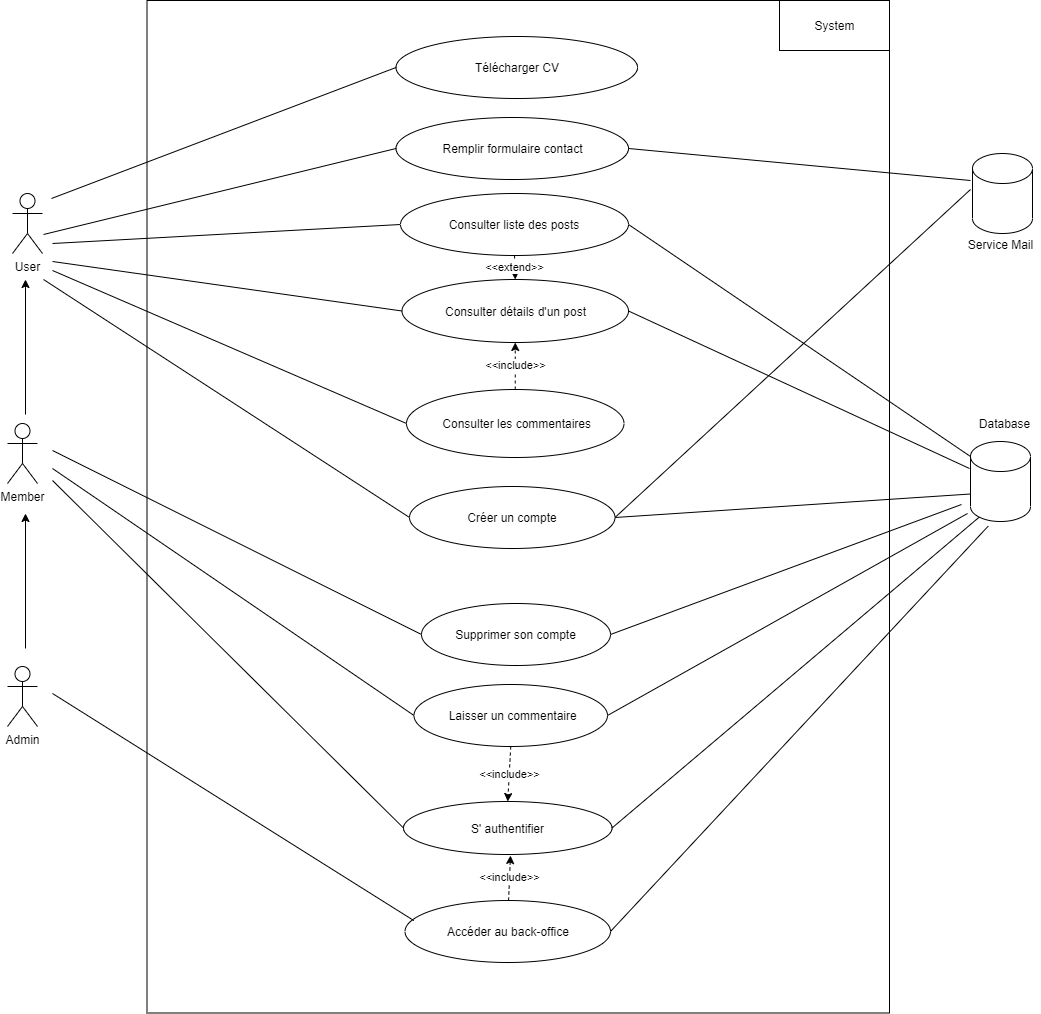

The diagram above was exported from draw.io. Its source (the exported page's mxGraphModel, read from the mxfile embedded in the PNG):
<mxGraphModel dx="1422" dy="2416" grid="1" gridSize="9" guides="1" tooltips="1" connect="1" arrows="1" fold="1" page="1" pageScale="1" pageWidth="1169" pageHeight="1654" math="0" shadow="0">
  <root>
    <mxCell id="0" />
    <mxCell id="1" parent="0" />
    <mxCell id="Tzb7fGAuBAxfPdmWYVNt-1" value="User" style="shape=umlActor;verticalLabelPosition=bottom;verticalAlign=top;html=1;outlineConnect=0;" parent="1" vertex="1">
      <mxGeometry x="50" y="40" width="30" height="60" as="geometry" />
    </mxCell>
    <mxCell id="Tzb7fGAuBAxfPdmWYVNt-2" value="Member" style="shape=umlActor;verticalLabelPosition=bottom;verticalAlign=top;html=1;outlineConnect=0;" parent="1" vertex="1">
      <mxGeometry x="45" y="270" width="30" height="60" as="geometry" />
    </mxCell>
    <mxCell id="Tzb7fGAuBAxfPdmWYVNt-3" value="Admin" style="shape=umlActor;verticalLabelPosition=bottom;verticalAlign=top;html=1;outlineConnect=0;" parent="1" vertex="1">
      <mxGeometry x="45" y="513" width="30" height="60" as="geometry" />
    </mxCell>
    <mxCell id="Tzb7fGAuBAxfPdmWYVNt-148" value="" style="endArrow=classic;html=1;" parent="1" edge="1">
      <mxGeometry width="50" height="50" relative="1" as="geometry">
        <mxPoint x="63" y="495" as="sourcePoint" />
        <mxPoint x="63" y="360" as="targetPoint" />
      </mxGeometry>
    </mxCell>
    <mxCell id="Tzb7fGAuBAxfPdmWYVNt-149" value="" style="endArrow=classic;html=1;" parent="1" edge="1">
      <mxGeometry width="50" height="50" relative="1" as="geometry">
        <mxPoint x="63" y="261" as="sourcePoint" />
        <mxPoint x="63" y="126" as="targetPoint" />
      </mxGeometry>
    </mxCell>
    <mxCell id="Tzb7fGAuBAxfPdmWYVNt-152" value="" style="rounded=0;whiteSpace=wrap;html=1;" parent="1" vertex="1">
      <mxGeometry x="184.5" y="-153" width="742.5" height="1012.5" as="geometry" />
    </mxCell>
    <mxCell id="Tzb7fGAuBAxfPdmWYVNt-153" value="Remplir formulaire contact" style="ellipse;whiteSpace=wrap;html=1;" parent="1" vertex="1">
      <mxGeometry x="433.5" y="-36" width="232.5" height="62" as="geometry" />
    </mxCell>
    <mxCell id="Tzb7fGAuBAxfPdmWYVNt-154" value="Consulter détails d'un post" style="ellipse;whiteSpace=wrap;html=1;" parent="1" vertex="1">
      <mxGeometry x="439.5" y="126" width="226.5" height="63" as="geometry" />
    </mxCell>
    <mxCell id="Tzb7fGAuBAxfPdmWYVNt-155" value="&amp;nbsp;Consulter les commentaires" style="ellipse;whiteSpace=wrap;html=1;" parent="1" vertex="1">
      <mxGeometry x="444" y="236" width="217.5" height="68" as="geometry" />
    </mxCell>
    <mxCell id="Tzb7fGAuBAxfPdmWYVNt-157" value="" style="endArrow=none;html=1;entryX=0;entryY=0.5;entryDx=0;entryDy=0;endFill=0;" parent="1" target="Tzb7fGAuBAxfPdmWYVNt-153" edge="1">
      <mxGeometry width="50" height="50" relative="1" as="geometry">
        <mxPoint x="81" y="81" as="sourcePoint" />
        <mxPoint x="626" y="234" as="targetPoint" />
      </mxGeometry>
    </mxCell>
    <mxCell id="Tzb7fGAuBAxfPdmWYVNt-158" value="" style="endArrow=none;html=1;entryX=0;entryY=0.5;entryDx=0;entryDy=0;endFill=0;" parent="1" target="Tzb7fGAuBAxfPdmWYVNt-156" edge="1">
      <mxGeometry width="50" height="50" relative="1" as="geometry">
        <mxPoint x="90" y="90" as="sourcePoint" />
        <mxPoint x="626" y="234" as="targetPoint" />
      </mxGeometry>
    </mxCell>
    <mxCell id="Tzb7fGAuBAxfPdmWYVNt-159" value="" style="endArrow=none;html=1;entryX=0;entryY=0.5;entryDx=0;entryDy=0;endFill=0;" parent="1" target="Tzb7fGAuBAxfPdmWYVNt-154" edge="1">
      <mxGeometry width="50" height="50" relative="1" as="geometry">
        <mxPoint x="90" y="108" as="sourcePoint" />
        <mxPoint x="626" y="234" as="targetPoint" />
      </mxGeometry>
    </mxCell>
    <mxCell id="ZvJDOYS-tY_YJ6zkSd6L-23" value="&amp;lt;&amp;lt;include&amp;gt;&amp;gt;" style="edgeStyle=none;rounded=0;orthogonalLoop=1;jettySize=auto;html=1;exitX=0.5;exitY=1;exitDx=0;exitDy=0;entryX=0.5;entryY=0;entryDx=0;entryDy=0;dashed=1;endSize=6;" parent="1" source="Tzb7fGAuBAxfPdmWYVNt-160" target="Tzb7fGAuBAxfPdmWYVNt-167" edge="1">
      <mxGeometry relative="1" as="geometry" />
    </mxCell>
    <mxCell id="Tzb7fGAuBAxfPdmWYVNt-160" value="&amp;nbsp;Laisser un commentaire" style="ellipse;whiteSpace=wrap;html=1;" parent="1" vertex="1">
      <mxGeometry x="451.5" y="531" width="193.5" height="62" as="geometry" />
    </mxCell>
    <mxCell id="Tzb7fGAuBAxfPdmWYVNt-162" value="" style="endArrow=none;html=1;entryX=0;entryY=0.5;entryDx=0;entryDy=0;endFill=0;" parent="1" target="Tzb7fGAuBAxfPdmWYVNt-160" edge="1">
      <mxGeometry width="50" height="50" relative="1" as="geometry">
        <mxPoint x="90" y="315" as="sourcePoint" />
        <mxPoint x="626" y="333" as="targetPoint" />
      </mxGeometry>
    </mxCell>
    <mxCell id="Tzb7fGAuBAxfPdmWYVNt-167" value="S' authentifier" style="ellipse;whiteSpace=wrap;html=1;" parent="1" vertex="1">
      <mxGeometry x="441" y="648" width="208.5" height="53" as="geometry" />
    </mxCell>
    <mxCell id="Tzb7fGAuBAxfPdmWYVNt-168" value="" style="endArrow=none;html=1;entryX=0;entryY=0.5;entryDx=0;entryDy=0;endFill=0;" parent="1" target="Tzb7fGAuBAxfPdmWYVNt-167" edge="1">
      <mxGeometry width="50" height="50" relative="1" as="geometry">
        <mxPoint x="90" y="327" as="sourcePoint" />
        <mxPoint x="590" y="522" as="targetPoint" />
      </mxGeometry>
    </mxCell>
    <mxCell id="Tzb7fGAuBAxfPdmWYVNt-171" value="Créer un compte" style="ellipse;whiteSpace=wrap;html=1;" parent="1" vertex="1">
      <mxGeometry x="447" y="333" width="205.5" height="62" as="geometry" />
    </mxCell>
    <mxCell id="Tzb7fGAuBAxfPdmWYVNt-172" value="" style="endArrow=none;html=1;entryX=0;entryY=0.5;entryDx=0;entryDy=0;endFill=0;" parent="1" target="Tzb7fGAuBAxfPdmWYVNt-171" edge="1">
      <mxGeometry width="50" height="50" relative="1" as="geometry">
        <mxPoint x="81" y="126" as="sourcePoint" />
        <mxPoint x="248" y="180" as="targetPoint" />
      </mxGeometry>
    </mxCell>
    <mxCell id="Tzb7fGAuBAxfPdmWYVNt-177" value="Accéder au back-office" style="ellipse;whiteSpace=wrap;html=1;" parent="1" vertex="1">
      <mxGeometry x="442.5" y="747" width="205.5" height="62" as="geometry" />
    </mxCell>
    <mxCell id="Tzb7fGAuBAxfPdmWYVNt-178" value="" style="endArrow=none;html=1;entryX=0.043;entryY=0.324;entryDx=0;entryDy=0;entryPerimeter=0;endFill=0;" parent="1" target="Tzb7fGAuBAxfPdmWYVNt-177" edge="1">
      <mxGeometry width="50" height="50" relative="1" as="geometry">
        <mxPoint x="90" y="540" as="sourcePoint" />
        <mxPoint x="374" y="648" as="targetPoint" />
      </mxGeometry>
    </mxCell>
    <mxCell id="ZvJDOYS-tY_YJ6zkSd6L-1" value="System" style="html=1;" parent="1" vertex="1">
      <mxGeometry x="817" y="-153" width="110" height="50" as="geometry" />
    </mxCell>
    <mxCell id="ZvJDOYS-tY_YJ6zkSd6L-2" value="" style="shape=cylinder3;whiteSpace=wrap;html=1;boundedLbl=1;backgroundOutline=1;size=15;" parent="1" vertex="1">
      <mxGeometry x="1008" y="288" width="60" height="80" as="geometry" />
    </mxCell>
    <mxCell id="ZvJDOYS-tY_YJ6zkSd6L-3" value="Database" style="text;html=1;align=center;verticalAlign=middle;resizable=0;points=[];autosize=1;strokeColor=none;" parent="1" vertex="1">
      <mxGeometry x="1010" y="261" width="63" height="18" as="geometry" />
    </mxCell>
    <mxCell id="ZvJDOYS-tY_YJ6zkSd6L-6" value="" style="endArrow=none;html=1;rounded=1;entryX=0;entryY=0;entryDx=0;entryDy=52.5;entryPerimeter=0;exitX=1;exitY=0.5;exitDx=0;exitDy=0;endFill=0;" parent="1" source="Tzb7fGAuBAxfPdmWYVNt-171" target="ZvJDOYS-tY_YJ6zkSd6L-2" edge="1">
      <mxGeometry width="50" height="50" relative="1" as="geometry">
        <mxPoint x="849" y="581" as="sourcePoint" />
        <mxPoint x="899" y="531" as="targetPoint" />
      </mxGeometry>
    </mxCell>
    <mxCell id="ZvJDOYS-tY_YJ6zkSd6L-19" value="&amp;lt;&amp;lt;extend&amp;gt;&amp;gt;" style="edgeStyle=none;rounded=0;orthogonalLoop=1;jettySize=auto;html=1;exitX=0.5;exitY=1;exitDx=0;exitDy=0;dashed=1;endSize=6;" parent="1" source="Tzb7fGAuBAxfPdmWYVNt-156" target="Tzb7fGAuBAxfPdmWYVNt-154" edge="1">
      <mxGeometry relative="1" as="geometry" />
    </mxCell>
    <mxCell id="Tzb7fGAuBAxfPdmWYVNt-156" value="Consulter liste des posts" style="ellipse;whiteSpace=wrap;html=1;" parent="1" vertex="1">
      <mxGeometry x="438" y="40" width="228" height="62" as="geometry" />
    </mxCell>
    <mxCell id="ZvJDOYS-tY_YJ6zkSd6L-10" value="" style="endArrow=none;html=1;entryX=0;entryY=0.5;entryDx=0;entryDy=0;endFill=0;" parent="1" target="Tzb7fGAuBAxfPdmWYVNt-155" edge="1">
      <mxGeometry width="50" height="50" relative="1" as="geometry">
        <mxPoint x="90" y="117" as="sourcePoint" />
        <mxPoint x="439.5" y="432" as="targetPoint" />
      </mxGeometry>
    </mxCell>
    <mxCell id="ZvJDOYS-tY_YJ6zkSd6L-12" value="" style="endArrow=none;html=1;rounded=1;entryX=0;entryY=0;entryDx=0;entryDy=15;entryPerimeter=0;exitX=1;exitY=0.5;exitDx=0;exitDy=0;endFill=0;" parent="1" source="Tzb7fGAuBAxfPdmWYVNt-156" target="ZvJDOYS-tY_YJ6zkSd6L-2" edge="1">
      <mxGeometry width="50" height="50" relative="1" as="geometry">
        <mxPoint x="717" y="41" as="sourcePoint" />
        <mxPoint x="1025.6999999999998" y="301.3499999999999" as="targetPoint" />
      </mxGeometry>
    </mxCell>
    <mxCell id="ZvJDOYS-tY_YJ6zkSd6L-13" value="" style="endArrow=none;html=1;rounded=1;exitX=1;exitY=0.5;exitDx=0;exitDy=0;endFill=0;entryX=0.145;entryY=1;entryDx=0;entryDy=-4.35;entryPerimeter=0;" parent="1" source="Tzb7fGAuBAxfPdmWYVNt-167" target="ZvJDOYS-tY_YJ6zkSd6L-2" edge="1">
      <mxGeometry width="50" height="50" relative="1" as="geometry">
        <mxPoint x="691.5" y="445" as="sourcePoint" />
        <mxPoint x="1005" y="360" as="targetPoint" />
      </mxGeometry>
    </mxCell>
    <mxCell id="ZvJDOYS-tY_YJ6zkSd6L-14" value="" style="endArrow=none;html=1;rounded=1;entryX=-0.05;entryY=0.9;entryDx=0;entryDy=0;entryPerimeter=0;exitX=1;exitY=0.5;exitDx=0;exitDy=0;endFill=0;" parent="1" source="Tzb7fGAuBAxfPdmWYVNt-160" target="ZvJDOYS-tY_YJ6zkSd6L-2" edge="1">
      <mxGeometry width="50" height="50" relative="1" as="geometry">
        <mxPoint x="700.5" y="454" as="sourcePoint" />
        <mxPoint x="1026" y="358.5" as="targetPoint" />
      </mxGeometry>
    </mxCell>
    <mxCell id="ZvJDOYS-tY_YJ6zkSd6L-24" value="Télécharger CV" style="ellipse;whiteSpace=wrap;html=1;" parent="1" vertex="1">
      <mxGeometry x="433.5" y="-117" width="241.5" height="62" as="geometry" />
    </mxCell>
    <mxCell id="ZvJDOYS-tY_YJ6zkSd6L-25" value="" style="endArrow=none;html=1;entryX=0;entryY=0.5;entryDx=0;entryDy=0;endFill=0;" parent="1" target="ZvJDOYS-tY_YJ6zkSd6L-24" edge="1">
      <mxGeometry width="50" height="50" relative="1" as="geometry">
        <mxPoint x="89" y="45" as="sourcePoint" />
        <mxPoint x="442.4999999999982" y="13" as="targetPoint" />
      </mxGeometry>
    </mxCell>
    <mxCell id="ZvJDOYS-tY_YJ6zkSd6L-26" value="" style="endArrow=none;html=1;rounded=1;entryX=0.145;entryY=1;entryDx=0;entryDy=-4.35;entryPerimeter=0;exitX=1;exitY=0.5;exitDx=0;exitDy=0;endFill=0;" parent="1" source="Tzb7fGAuBAxfPdmWYVNt-177" edge="1">
      <mxGeometry width="50" height="50" relative="1" as="geometry">
        <mxPoint x="648.0000000000036" y="687.9999999999995" as="sourcePoint" />
        <mxPoint x="1025.6999999999998" y="372.64999999999964" as="targetPoint" />
      </mxGeometry>
    </mxCell>
    <mxCell id="2VIwFyIEV_T7-_WxUHbf-1" value="" style="endArrow=none;html=1;rounded=1;exitX=1;exitY=0.5;exitDx=0;exitDy=0;endFill=0;" parent="1" source="Tzb7fGAuBAxfPdmWYVNt-154" edge="1">
      <mxGeometry width="50" height="50" relative="1" as="geometry">
        <mxPoint x="664.5" y="151" as="sourcePoint" />
        <mxPoint x="1007" y="315" as="targetPoint" />
      </mxGeometry>
    </mxCell>
    <mxCell id="2VIwFyIEV_T7-_WxUHbf-2" value="&amp;lt;&amp;lt;include&amp;gt;&amp;gt;" style="edgeStyle=none;rounded=0;orthogonalLoop=1;jettySize=auto;html=1;exitX=0.5;exitY=0;exitDx=0;exitDy=0;entryX=0.5;entryY=1;entryDx=0;entryDy=0;dashed=1;endSize=6;" parent="1" source="Tzb7fGAuBAxfPdmWYVNt-155" target="Tzb7fGAuBAxfPdmWYVNt-154" edge="1">
      <mxGeometry relative="1" as="geometry">
        <mxPoint x="550.5" y="332" as="sourcePoint" />
        <mxPoint x="561" y="268" as="targetPoint" />
      </mxGeometry>
    </mxCell>
    <mxCell id="2VIwFyIEV_T7-_WxUHbf-3" value="&amp;lt;&amp;lt;include&amp;gt;&amp;gt;" style="edgeStyle=none;rounded=0;orthogonalLoop=1;jettySize=auto;html=1;dashed=1;endSize=6;" parent="1" source="Tzb7fGAuBAxfPdmWYVNt-177" edge="1">
      <mxGeometry relative="1" as="geometry">
        <mxPoint x="557.25" y="602" as="sourcePoint" />
        <mxPoint x="548" y="702" as="targetPoint" />
      </mxGeometry>
    </mxCell>
    <mxCell id="2VIwFyIEV_T7-_WxUHbf-4" value="" style="shape=cylinder3;whiteSpace=wrap;html=1;boundedLbl=1;backgroundOutline=1;size=15;" parent="1" vertex="1">
      <mxGeometry x="1010" width="60" height="80" as="geometry" />
    </mxCell>
    <mxCell id="2VIwFyIEV_T7-_WxUHbf-5" value="Service Mail" style="text;html=1;align=center;verticalAlign=middle;resizable=0;points=[];autosize=1;strokeColor=none;" parent="1" vertex="1">
      <mxGeometry x="997.5" y="82" width="81" height="18" as="geometry" />
    </mxCell>
    <mxCell id="2VIwFyIEV_T7-_WxUHbf-6" value="" style="endArrow=none;html=1;rounded=1;exitX=1;exitY=0.5;exitDx=0;exitDy=0;endFill=0;" parent="1" source="Tzb7fGAuBAxfPdmWYVNt-153" edge="1">
      <mxGeometry width="50" height="50" relative="1" as="geometry">
        <mxPoint x="675" y="121" as="sourcePoint" />
        <mxPoint x="1008" y="27" as="targetPoint" />
      </mxGeometry>
    </mxCell>
    <mxCell id="2VIwFyIEV_T7-_WxUHbf-7" value="" style="endArrow=none;html=1;exitX=1;exitY=0.5;exitDx=0;exitDy=0;" parent="1" source="Tzb7fGAuBAxfPdmWYVNt-171" edge="1">
      <mxGeometry width="50" height="50" relative="1" as="geometry">
        <mxPoint x="441" y="365" as="sourcePoint" />
        <mxPoint x="1008" y="36" as="targetPoint" />
      </mxGeometry>
    </mxCell>
    <mxCell id="xmn2Og1JGCB_9q1c2CIp-1" value="Supprimer son compte" style="ellipse;whiteSpace=wrap;html=1;" vertex="1" parent="1">
      <mxGeometry x="459" y="450" width="189" height="62" as="geometry" />
    </mxCell>
    <mxCell id="xmn2Og1JGCB_9q1c2CIp-2" value="" style="endArrow=none;html=1;entryX=0;entryY=0.5;entryDx=0;entryDy=0;endFill=0;" edge="1" parent="1" target="xmn2Og1JGCB_9q1c2CIp-1">
      <mxGeometry width="50" height="50" relative="1" as="geometry">
        <mxPoint x="90" y="297" as="sourcePoint" />
        <mxPoint x="460.5" y="571" as="targetPoint" />
      </mxGeometry>
    </mxCell>
    <mxCell id="xmn2Og1JGCB_9q1c2CIp-3" value="" style="endArrow=none;html=1;endFill=0;exitX=1;exitY=0.5;exitDx=0;exitDy=0;" edge="1" parent="1" source="xmn2Og1JGCB_9q1c2CIp-1">
      <mxGeometry width="50" height="50" relative="1" as="geometry">
        <mxPoint x="99" y="306" as="sourcePoint" />
        <mxPoint x="999" y="351" as="targetPoint" />
      </mxGeometry>
    </mxCell>
  </root>
</mxGraphModel>